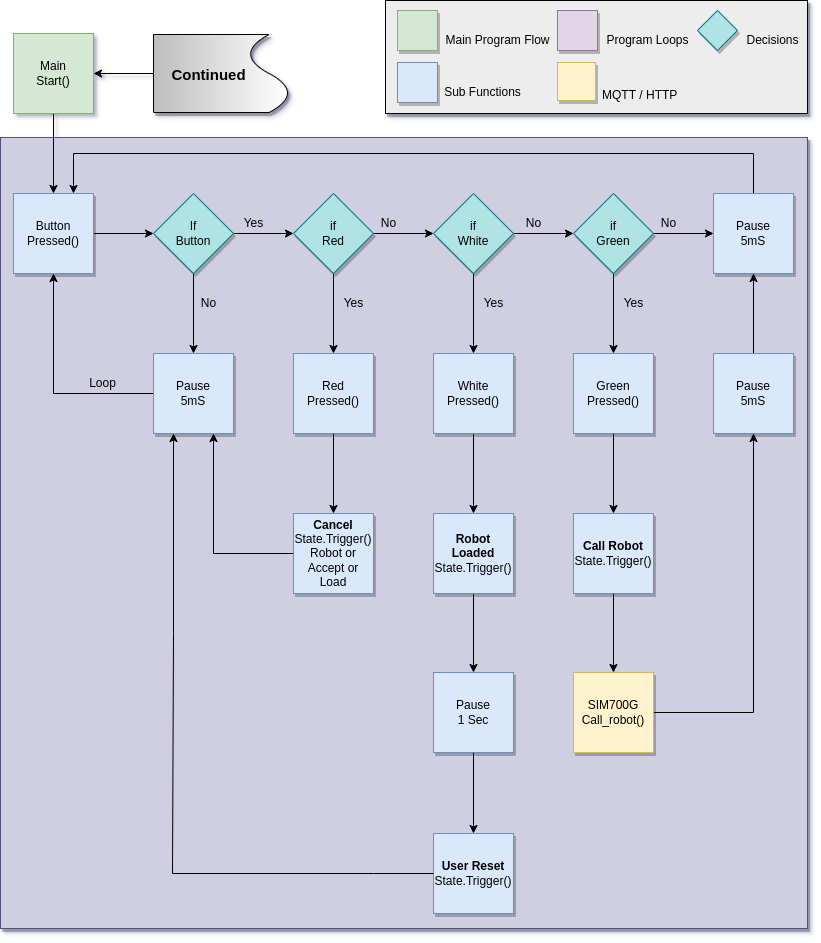

The diagram above was exported from draw.io. Its source (the exported page's mxGraphModel, read from the mxfile embedded in the PNG):
<mxGraphModel dx="1368" dy="878" grid="1" gridSize="10" guides="1" tooltips="1" connect="1" arrows="1" fold="1" page="1" pageScale="1" pageWidth="827" pageHeight="1169" math="0" shadow="1">
  <root>
    <mxCell id="0" />
    <mxCell id="1" parent="0" />
    <mxCell id="v9Q1vzF6Md7thLZfnYKV-69" value="" style="rounded=0;whiteSpace=wrap;html=1;shadow=1;fillColor=#d0cee2;strokeColor=#56517e;" vertex="1" parent="1">
      <mxGeometry x="7" y="144" width="807" height="791" as="geometry" />
    </mxCell>
    <mxCell id="v9Q1vzF6Md7thLZfnYKV-1" value="" style="rounded=0;whiteSpace=wrap;html=1;fontSize=16;gradientColor=none;shadow=1;fillColor=#EDEDED;" vertex="1" parent="1">
      <mxGeometry x="392" y="7" width="422" height="113" as="geometry" />
    </mxCell>
    <mxCell id="v9Q1vzF6Md7thLZfnYKV-2" value="" style="whiteSpace=wrap;html=1;aspect=fixed;fillColor=#d5e8d4;strokeColor=#82b366;shadow=1;" vertex="1" parent="1">
      <mxGeometry x="404" y="17" width="40" height="40" as="geometry" />
    </mxCell>
    <mxCell id="v9Q1vzF6Md7thLZfnYKV-3" value="" style="whiteSpace=wrap;html=1;aspect=fixed;fillColor=#dae8fc;strokeColor=#6c8ebf;shadow=1;" vertex="1" parent="1">
      <mxGeometry x="404" y="69" width="40" height="40" as="geometry" />
    </mxCell>
    <mxCell id="v9Q1vzF6Md7thLZfnYKV-4" value="" style="whiteSpace=wrap;html=1;aspect=fixed;fillColor=#e1d5e7;strokeColor=#9673a6;shadow=1;" vertex="1" parent="1">
      <mxGeometry x="564" y="17" width="40" height="40" as="geometry" />
    </mxCell>
    <mxCell id="v9Q1vzF6Md7thLZfnYKV-6" value="Main Program Flow" style="text;html=1;align=center;verticalAlign=middle;resizable=0;points=[];autosize=1;strokeColor=none;fillColor=none;" vertex="1" parent="1">
      <mxGeometry x="444" y="37" width="120" height="20" as="geometry" />
    </mxCell>
    <mxCell id="v9Q1vzF6Md7thLZfnYKV-7" value="Sub Functions" style="text;html=1;align=center;verticalAlign=middle;resizable=0;points=[];autosize=1;strokeColor=none;fillColor=none;" vertex="1" parent="1">
      <mxGeometry x="444" y="89" width="90" height="20" as="geometry" />
    </mxCell>
    <mxCell id="v9Q1vzF6Md7thLZfnYKV-8" value="Program Loops" style="text;html=1;align=center;verticalAlign=middle;resizable=0;points=[];autosize=1;strokeColor=none;fillColor=none;" vertex="1" parent="1">
      <mxGeometry x="604" y="37" width="100" height="20" as="geometry" />
    </mxCell>
    <mxCell id="v9Q1vzF6Md7thLZfnYKV-9" value="Decisions" style="text;html=1;align=center;verticalAlign=middle;resizable=0;points=[];autosize=1;strokeColor=none;fillColor=none;" vertex="1" parent="1">
      <mxGeometry x="744" y="37" width="70" height="20" as="geometry" />
    </mxCell>
    <mxCell id="v9Q1vzF6Md7thLZfnYKV-10" value="" style="whiteSpace=wrap;html=1;aspect=fixed;shadow=1;fontSize=16;fillColor=#fff2cc;strokeColor=#d6b656;" vertex="1" parent="1">
      <mxGeometry x="564" y="69" width="38" height="38" as="geometry" />
    </mxCell>
    <mxCell id="v9Q1vzF6Md7thLZfnYKV-11" value="&lt;font style=&quot;font-size: 12px&quot;&gt;MQTT / HTTP&lt;/font&gt;" style="text;html=1;align=left;verticalAlign=middle;resizable=0;points=[];autosize=1;strokeColor=none;fillColor=none;fontSize=15;" vertex="1" parent="1">
      <mxGeometry x="607" y="90" width="90" height="20" as="geometry" />
    </mxCell>
    <mxCell id="v9Q1vzF6Md7thLZfnYKV-20" value="" style="edgeStyle=orthogonalEdgeStyle;rounded=0;orthogonalLoop=1;jettySize=auto;html=1;" edge="1" parent="1" source="v9Q1vzF6Md7thLZfnYKV-12" target="v9Q1vzF6Md7thLZfnYKV-13">
      <mxGeometry relative="1" as="geometry" />
    </mxCell>
    <mxCell id="v9Q1vzF6Md7thLZfnYKV-12" value="Main&lt;br&gt;Start()" style="whiteSpace=wrap;html=1;aspect=fixed;fillColor=#d5e8d4;strokeColor=#82b366;" vertex="1" parent="1">
      <mxGeometry x="20" y="40" width="80" height="80" as="geometry" />
    </mxCell>
    <mxCell id="v9Q1vzF6Md7thLZfnYKV-19" value="" style="edgeStyle=orthogonalEdgeStyle;rounded=0;orthogonalLoop=1;jettySize=auto;html=1;" edge="1" parent="1" source="v9Q1vzF6Md7thLZfnYKV-13" target="v9Q1vzF6Md7thLZfnYKV-15">
      <mxGeometry relative="1" as="geometry" />
    </mxCell>
    <mxCell id="v9Q1vzF6Md7thLZfnYKV-13" value="Button&lt;br&gt;Pressed()" style="whiteSpace=wrap;html=1;aspect=fixed;fillColor=#dae8fc;strokeColor=#6c8ebf;shadow=1;" vertex="1" parent="1">
      <mxGeometry x="20" y="200" width="80" height="80" as="geometry" />
    </mxCell>
    <mxCell id="v9Q1vzF6Md7thLZfnYKV-17" value="" style="edgeStyle=orthogonalEdgeStyle;rounded=0;orthogonalLoop=1;jettySize=auto;html=1;" edge="1" parent="1" source="v9Q1vzF6Md7thLZfnYKV-15" target="v9Q1vzF6Md7thLZfnYKV-16">
      <mxGeometry relative="1" as="geometry" />
    </mxCell>
    <mxCell id="v9Q1vzF6Md7thLZfnYKV-29" value="" style="edgeStyle=orthogonalEdgeStyle;rounded=0;orthogonalLoop=1;jettySize=auto;html=1;" edge="1" parent="1" source="v9Q1vzF6Md7thLZfnYKV-15" target="v9Q1vzF6Md7thLZfnYKV-23">
      <mxGeometry relative="1" as="geometry" />
    </mxCell>
    <mxCell id="v9Q1vzF6Md7thLZfnYKV-15" value="If&lt;br&gt;Button" style="rhombus;whiteSpace=wrap;html=1;fillColor=#b0e3e6;strokeColor=#0e8088;shadow=1;" vertex="1" parent="1">
      <mxGeometry x="160" y="200" width="80" height="80" as="geometry" />
    </mxCell>
    <mxCell id="v9Q1vzF6Md7thLZfnYKV-21" style="edgeStyle=orthogonalEdgeStyle;rounded=0;orthogonalLoop=1;jettySize=auto;html=1;entryX=0.5;entryY=1;entryDx=0;entryDy=0;" edge="1" parent="1" source="v9Q1vzF6Md7thLZfnYKV-16" target="v9Q1vzF6Md7thLZfnYKV-13">
      <mxGeometry relative="1" as="geometry" />
    </mxCell>
    <mxCell id="v9Q1vzF6Md7thLZfnYKV-16" value="Pause&lt;br&gt;5mS" style="whiteSpace=wrap;html=1;aspect=fixed;fillColor=#dae8fc;strokeColor=#6c8ebf;shadow=1;" vertex="1" parent="1">
      <mxGeometry x="160" y="360" width="80" height="80" as="geometry" />
    </mxCell>
    <mxCell id="v9Q1vzF6Md7thLZfnYKV-18" value="No" style="text;html=1;align=center;verticalAlign=middle;resizable=0;points=[];autosize=1;strokeColor=none;fillColor=none;" vertex="1" parent="1">
      <mxGeometry x="200" y="300" width="30" height="20" as="geometry" />
    </mxCell>
    <mxCell id="v9Q1vzF6Md7thLZfnYKV-22" value="Loop" style="text;html=1;align=center;verticalAlign=middle;resizable=0;points=[];autosize=1;strokeColor=none;fillColor=none;" vertex="1" parent="1">
      <mxGeometry x="89" y="380" width="40" height="20" as="geometry" />
    </mxCell>
    <mxCell id="v9Q1vzF6Md7thLZfnYKV-30" value="" style="edgeStyle=orthogonalEdgeStyle;rounded=0;orthogonalLoop=1;jettySize=auto;html=1;" edge="1" parent="1" source="v9Q1vzF6Md7thLZfnYKV-23" target="v9Q1vzF6Md7thLZfnYKV-24">
      <mxGeometry relative="1" as="geometry" />
    </mxCell>
    <mxCell id="v9Q1vzF6Md7thLZfnYKV-32" value="" style="edgeStyle=orthogonalEdgeStyle;rounded=0;orthogonalLoop=1;jettySize=auto;html=1;" edge="1" parent="1" source="v9Q1vzF6Md7thLZfnYKV-23" target="v9Q1vzF6Md7thLZfnYKV-26">
      <mxGeometry relative="1" as="geometry" />
    </mxCell>
    <mxCell id="v9Q1vzF6Md7thLZfnYKV-23" value="if&lt;br&gt;Red" style="rhombus;whiteSpace=wrap;html=1;fillColor=#b0e3e6;strokeColor=#0e8088;shadow=1;" vertex="1" parent="1">
      <mxGeometry x="300" y="200" width="80" height="80" as="geometry" />
    </mxCell>
    <mxCell id="v9Q1vzF6Md7thLZfnYKV-31" value="" style="edgeStyle=orthogonalEdgeStyle;rounded=0;orthogonalLoop=1;jettySize=auto;html=1;" edge="1" parent="1" source="v9Q1vzF6Md7thLZfnYKV-24" target="v9Q1vzF6Md7thLZfnYKV-25">
      <mxGeometry relative="1" as="geometry" />
    </mxCell>
    <mxCell id="v9Q1vzF6Md7thLZfnYKV-33" value="" style="edgeStyle=orthogonalEdgeStyle;rounded=0;orthogonalLoop=1;jettySize=auto;html=1;" edge="1" parent="1" source="v9Q1vzF6Md7thLZfnYKV-24" target="v9Q1vzF6Md7thLZfnYKV-27">
      <mxGeometry relative="1" as="geometry" />
    </mxCell>
    <mxCell id="v9Q1vzF6Md7thLZfnYKV-24" value="if&lt;br&gt;White" style="rhombus;whiteSpace=wrap;html=1;fillColor=#b0e3e6;strokeColor=#0e8088;shadow=1;" vertex="1" parent="1">
      <mxGeometry x="440" y="200" width="80" height="80" as="geometry" />
    </mxCell>
    <mxCell id="v9Q1vzF6Md7thLZfnYKV-34" value="" style="edgeStyle=orthogonalEdgeStyle;rounded=0;orthogonalLoop=1;jettySize=auto;html=1;" edge="1" parent="1" source="v9Q1vzF6Md7thLZfnYKV-25" target="v9Q1vzF6Md7thLZfnYKV-28">
      <mxGeometry relative="1" as="geometry" />
    </mxCell>
    <mxCell id="v9Q1vzF6Md7thLZfnYKV-64" value="" style="edgeStyle=orthogonalEdgeStyle;rounded=0;orthogonalLoop=1;jettySize=auto;html=1;" edge="1" parent="1" source="v9Q1vzF6Md7thLZfnYKV-25" target="v9Q1vzF6Md7thLZfnYKV-62">
      <mxGeometry relative="1" as="geometry" />
    </mxCell>
    <mxCell id="v9Q1vzF6Md7thLZfnYKV-25" value="if&lt;br&gt;Green" style="rhombus;whiteSpace=wrap;html=1;fillColor=#b0e3e6;strokeColor=#0e8088;shadow=1;" vertex="1" parent="1">
      <mxGeometry x="580" y="200" width="80" height="80" as="geometry" />
    </mxCell>
    <mxCell id="v9Q1vzF6Md7thLZfnYKV-49" value="" style="edgeStyle=orthogonalEdgeStyle;rounded=0;orthogonalLoop=1;jettySize=auto;html=1;" edge="1" parent="1" source="v9Q1vzF6Md7thLZfnYKV-26" target="v9Q1vzF6Md7thLZfnYKV-46">
      <mxGeometry relative="1" as="geometry" />
    </mxCell>
    <mxCell id="v9Q1vzF6Md7thLZfnYKV-26" value="Red&lt;br&gt;Pressed()" style="whiteSpace=wrap;html=1;aspect=fixed;fillColor=#dae8fc;strokeColor=#6c8ebf;shadow=1;" vertex="1" parent="1">
      <mxGeometry x="300" y="360" width="80" height="80" as="geometry" />
    </mxCell>
    <mxCell id="v9Q1vzF6Md7thLZfnYKV-59" value="" style="edgeStyle=orthogonalEdgeStyle;rounded=0;orthogonalLoop=1;jettySize=auto;html=1;" edge="1" parent="1" source="v9Q1vzF6Md7thLZfnYKV-27" target="v9Q1vzF6Md7thLZfnYKV-53">
      <mxGeometry relative="1" as="geometry" />
    </mxCell>
    <mxCell id="v9Q1vzF6Md7thLZfnYKV-27" value="White&lt;br&gt;Pressed()" style="whiteSpace=wrap;html=1;aspect=fixed;fillColor=#dae8fc;strokeColor=#6c8ebf;shadow=1;" vertex="1" parent="1">
      <mxGeometry x="440" y="360" width="80" height="80" as="geometry" />
    </mxCell>
    <mxCell id="v9Q1vzF6Md7thLZfnYKV-52" value="" style="edgeStyle=orthogonalEdgeStyle;rounded=0;orthogonalLoop=1;jettySize=auto;html=1;" edge="1" parent="1" source="v9Q1vzF6Md7thLZfnYKV-28" target="v9Q1vzF6Md7thLZfnYKV-47">
      <mxGeometry relative="1" as="geometry" />
    </mxCell>
    <mxCell id="v9Q1vzF6Md7thLZfnYKV-28" value="Green&lt;br&gt;Pressed()" style="whiteSpace=wrap;html=1;aspect=fixed;fillColor=#dae8fc;strokeColor=#6c8ebf;shadow=1;" vertex="1" parent="1">
      <mxGeometry x="580" y="360" width="80" height="80" as="geometry" />
    </mxCell>
    <mxCell id="v9Q1vzF6Md7thLZfnYKV-35" value="Yes" style="text;html=1;align=center;verticalAlign=middle;resizable=0;points=[];autosize=1;strokeColor=none;fillColor=none;" vertex="1" parent="1">
      <mxGeometry x="240" y="220" width="40" height="20" as="geometry" />
    </mxCell>
    <mxCell id="v9Q1vzF6Md7thLZfnYKV-36" value="No" style="text;html=1;align=center;verticalAlign=middle;resizable=0;points=[];autosize=1;strokeColor=none;fillColor=none;" vertex="1" parent="1">
      <mxGeometry x="380" y="220" width="30" height="20" as="geometry" />
    </mxCell>
    <mxCell id="v9Q1vzF6Md7thLZfnYKV-37" value="No" style="text;html=1;align=center;verticalAlign=middle;resizable=0;points=[];autosize=1;strokeColor=none;fillColor=none;" vertex="1" parent="1">
      <mxGeometry x="525" y="220" width="30" height="20" as="geometry" />
    </mxCell>
    <mxCell id="v9Q1vzF6Md7thLZfnYKV-38" value="Yes" style="text;html=1;align=center;verticalAlign=middle;resizable=0;points=[];autosize=1;strokeColor=none;fillColor=none;" vertex="1" parent="1">
      <mxGeometry x="340" y="300" width="40" height="20" as="geometry" />
    </mxCell>
    <mxCell id="v9Q1vzF6Md7thLZfnYKV-40" value="Yes" style="text;html=1;align=center;verticalAlign=middle;resizable=0;points=[];autosize=1;strokeColor=none;fillColor=none;" vertex="1" parent="1">
      <mxGeometry x="480" y="300" width="40" height="20" as="geometry" />
    </mxCell>
    <mxCell id="v9Q1vzF6Md7thLZfnYKV-41" value="Yes" style="text;html=1;align=center;verticalAlign=middle;resizable=0;points=[];autosize=1;strokeColor=none;fillColor=none;" vertex="1" parent="1">
      <mxGeometry x="620" y="300" width="40" height="20" as="geometry" />
    </mxCell>
    <mxCell id="v9Q1vzF6Md7thLZfnYKV-63" value="" style="edgeStyle=orthogonalEdgeStyle;rounded=0;orthogonalLoop=1;jettySize=auto;html=1;" edge="1" parent="1" source="v9Q1vzF6Md7thLZfnYKV-42" target="v9Q1vzF6Md7thLZfnYKV-62">
      <mxGeometry relative="1" as="geometry" />
    </mxCell>
    <mxCell id="v9Q1vzF6Md7thLZfnYKV-42" value="Pause&lt;br&gt;5mS" style="whiteSpace=wrap;html=1;aspect=fixed;fillColor=#dae8fc;strokeColor=#6c8ebf;shadow=1;" vertex="1" parent="1">
      <mxGeometry x="720" y="360" width="80" height="80" as="geometry" />
    </mxCell>
    <mxCell id="v9Q1vzF6Md7thLZfnYKV-44" value="No" style="text;html=1;align=center;verticalAlign=middle;resizable=0;points=[];autosize=1;strokeColor=none;fillColor=none;" vertex="1" parent="1">
      <mxGeometry x="660" y="220" width="30" height="20" as="geometry" />
    </mxCell>
    <mxCell id="v9Q1vzF6Md7thLZfnYKV-61" style="edgeStyle=orthogonalEdgeStyle;rounded=0;orthogonalLoop=1;jettySize=auto;html=1;entryX=0.75;entryY=1;entryDx=0;entryDy=0;" edge="1" parent="1" source="v9Q1vzF6Md7thLZfnYKV-46" target="v9Q1vzF6Md7thLZfnYKV-16">
      <mxGeometry relative="1" as="geometry" />
    </mxCell>
    <mxCell id="v9Q1vzF6Md7thLZfnYKV-46" value="&lt;b&gt;Cancel&lt;/b&gt;&lt;br&gt;State.Trigger()&lt;br&gt;Robot or&lt;br&gt;Accept or&lt;br&gt;Load" style="whiteSpace=wrap;html=1;aspect=fixed;fillColor=#dae8fc;strokeColor=#6c8ebf;shadow=1;" vertex="1" parent="1">
      <mxGeometry x="300" y="520" width="80" height="80" as="geometry" />
    </mxCell>
    <mxCell id="v9Q1vzF6Md7thLZfnYKV-51" value="" style="edgeStyle=orthogonalEdgeStyle;rounded=0;orthogonalLoop=1;jettySize=auto;html=1;" edge="1" parent="1" source="v9Q1vzF6Md7thLZfnYKV-47" target="v9Q1vzF6Md7thLZfnYKV-48">
      <mxGeometry relative="1" as="geometry" />
    </mxCell>
    <mxCell id="v9Q1vzF6Md7thLZfnYKV-47" value="&lt;b&gt;Call Robot&lt;/b&gt;&lt;br&gt;State.Trigger()" style="whiteSpace=wrap;html=1;aspect=fixed;fillColor=#dae8fc;strokeColor=#6c8ebf;shadow=1;" vertex="1" parent="1">
      <mxGeometry x="580" y="520" width="80" height="80" as="geometry" />
    </mxCell>
    <mxCell id="v9Q1vzF6Md7thLZfnYKV-54" style="edgeStyle=orthogonalEdgeStyle;rounded=0;orthogonalLoop=1;jettySize=auto;html=1;entryX=0.5;entryY=1;entryDx=0;entryDy=0;" edge="1" parent="1" source="v9Q1vzF6Md7thLZfnYKV-48" target="v9Q1vzF6Md7thLZfnYKV-42">
      <mxGeometry relative="1" as="geometry" />
    </mxCell>
    <mxCell id="v9Q1vzF6Md7thLZfnYKV-48" value="SIM700G&lt;br&gt;Call_robot()" style="whiteSpace=wrap;html=1;aspect=fixed;fillColor=#fff2cc;strokeColor=#d6b656;shadow=1;" vertex="1" parent="1">
      <mxGeometry x="580" y="679" width="80" height="80" as="geometry" />
    </mxCell>
    <mxCell id="v9Q1vzF6Md7thLZfnYKV-57" value="" style="edgeStyle=orthogonalEdgeStyle;rounded=0;orthogonalLoop=1;jettySize=auto;html=1;" edge="1" parent="1" source="v9Q1vzF6Md7thLZfnYKV-53" target="v9Q1vzF6Md7thLZfnYKV-56">
      <mxGeometry relative="1" as="geometry" />
    </mxCell>
    <mxCell id="v9Q1vzF6Md7thLZfnYKV-53" value="&lt;b&gt;Robot Loaded&lt;/b&gt;&lt;br&gt;State.Trigger()" style="whiteSpace=wrap;html=1;aspect=fixed;fillColor=#dae8fc;strokeColor=#6c8ebf;shadow=1;" vertex="1" parent="1">
      <mxGeometry x="440" y="520" width="80" height="80" as="geometry" />
    </mxCell>
    <mxCell id="v9Q1vzF6Md7thLZfnYKV-55" value="&lt;b&gt;User Reset&lt;/b&gt;&lt;br&gt;State.Trigger()" style="whiteSpace=wrap;html=1;aspect=fixed;fillColor=#dae8fc;strokeColor=#6c8ebf;shadow=1;" vertex="1" parent="1">
      <mxGeometry x="440" y="840" width="80" height="80" as="geometry" />
    </mxCell>
    <mxCell id="v9Q1vzF6Md7thLZfnYKV-58" value="" style="edgeStyle=orthogonalEdgeStyle;rounded=0;orthogonalLoop=1;jettySize=auto;html=1;" edge="1" parent="1" source="v9Q1vzF6Md7thLZfnYKV-56" target="v9Q1vzF6Md7thLZfnYKV-55">
      <mxGeometry relative="1" as="geometry" />
    </mxCell>
    <mxCell id="v9Q1vzF6Md7thLZfnYKV-56" value="Pause&lt;br&gt;1 Sec" style="whiteSpace=wrap;html=1;aspect=fixed;fillColor=#dae8fc;strokeColor=#6c8ebf;shadow=1;" vertex="1" parent="1">
      <mxGeometry x="440" y="679" width="80" height="80" as="geometry" />
    </mxCell>
    <mxCell id="v9Q1vzF6Md7thLZfnYKV-65" style="edgeStyle=orthogonalEdgeStyle;rounded=0;orthogonalLoop=1;jettySize=auto;html=1;entryX=0.75;entryY=0;entryDx=0;entryDy=0;" edge="1" parent="1" source="v9Q1vzF6Md7thLZfnYKV-62" target="v9Q1vzF6Md7thLZfnYKV-13">
      <mxGeometry relative="1" as="geometry">
        <Array as="points">
          <mxPoint x="760" y="160" />
          <mxPoint x="80" y="160" />
        </Array>
      </mxGeometry>
    </mxCell>
    <mxCell id="v9Q1vzF6Md7thLZfnYKV-62" value="Pause&lt;br&gt;5mS" style="whiteSpace=wrap;html=1;aspect=fixed;fillColor=#dae8fc;strokeColor=#6c8ebf;shadow=1;" vertex="1" parent="1">
      <mxGeometry x="720" y="200" width="80" height="80" as="geometry" />
    </mxCell>
    <mxCell id="v9Q1vzF6Md7thLZfnYKV-66" value="" style="endArrow=classic;html=1;rounded=0;exitX=0;exitY=0.5;exitDx=0;exitDy=0;entryX=0.25;entryY=1;entryDx=0;entryDy=0;" edge="1" parent="1" source="v9Q1vzF6Md7thLZfnYKV-55" target="v9Q1vzF6Md7thLZfnYKV-16">
      <mxGeometry width="50" height="50" relative="1" as="geometry">
        <mxPoint x="560" y="690" as="sourcePoint" />
        <mxPoint x="610" y="640" as="targetPoint" />
        <Array as="points">
          <mxPoint x="380" y="880" />
          <mxPoint x="179" y="880" />
          <mxPoint x="180" y="640" />
        </Array>
      </mxGeometry>
    </mxCell>
    <mxCell id="v9Q1vzF6Md7thLZfnYKV-67" value="" style="rhombus;whiteSpace=wrap;html=1;fillColor=#b0e3e6;strokeColor=#0e8088;shadow=1;" vertex="1" parent="1">
      <mxGeometry x="704" y="17" width="40" height="40" as="geometry" />
    </mxCell>
    <mxCell id="v9Q1vzF6Md7thLZfnYKV-72" value="" style="edgeStyle=orthogonalEdgeStyle;rounded=0;orthogonalLoop=1;jettySize=auto;html=1;fontSize=15;" edge="1" parent="1" source="v9Q1vzF6Md7thLZfnYKV-70" target="v9Q1vzF6Md7thLZfnYKV-12">
      <mxGeometry relative="1" as="geometry" />
    </mxCell>
    <mxCell id="v9Q1vzF6Md7thLZfnYKV-70" value="" style="shape=document;whiteSpace=wrap;html=1;boundedLbl=1;shadow=1;rotation=-90;fillColor=#BDBDBD;gradientColor=#ffffff;" vertex="1" parent="1">
      <mxGeometry x="189" y="12" width="78" height="136" as="geometry" />
    </mxCell>
    <mxCell id="v9Q1vzF6Md7thLZfnYKV-71" value="&lt;font style=&quot;font-size: 15px&quot;&gt;&lt;b&gt;Continued&lt;/b&gt;&lt;/font&gt;" style="text;html=1;align=center;verticalAlign=middle;resizable=0;points=[];autosize=1;strokeColor=none;fillColor=none;" vertex="1" parent="1">
      <mxGeometry x="170" y="71" width="90" height="20" as="geometry" />
    </mxCell>
  </root>
</mxGraphModel>